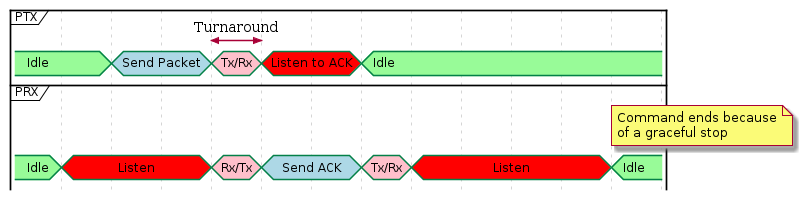

The diagram above was rendered by PlantUML. Its source (embedded in the PNG):
@startuml

hide time-axis
concise "PTX" as PTX
concise "PRX" as PRX

PTX is Idle #palegreen
PRX is Idle #palegreen

@PTX
30 is "Send Packet" #lightblue
50 is "Tx/Rx" #pink
60 is "Listen to ACK" #red
80 is Idle #palegreen
@50 <-> @+10 : Turnaround

@PRX
20 is Listen #red
50 is "Rx/Tx" #pink
60 is "Send ACK" #lightblue
80 is "Tx/Rx" #pink
90 is Listen #red
130 is Idle #palegreen
note top of PRX : Command ends because\nof a graceful stop
@enduml